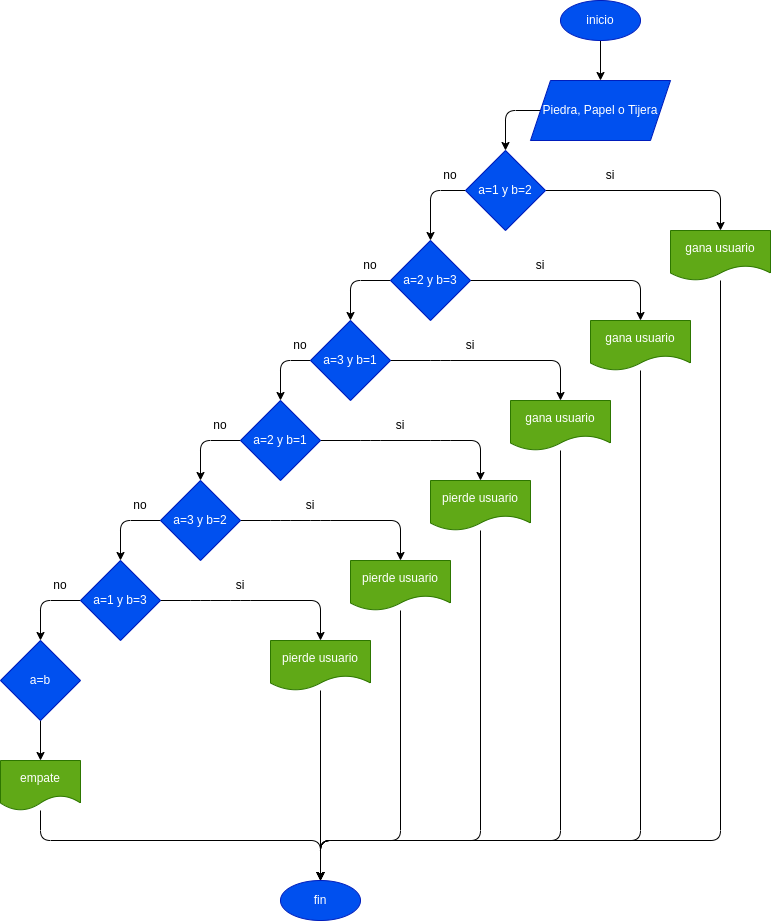

The diagram above was exported from draw.io. Its source (the exported page's mxGraphModel, read from the mxfile embedded in the PNG):
<mxGraphModel dx="651" dy="415" grid="1" gridSize="10" guides="1" tooltips="1" connect="1" arrows="1" fold="1" page="1" pageScale="1" pageWidth="827" pageHeight="1169" math="0" shadow="0">
  <root>
    <mxCell id="0" />
    <mxCell id="1" parent="0" />
    <mxCell id="5" style="edgeStyle=none;html=1;entryX=0.5;entryY=0;entryDx=0;entryDy=0;" parent="1" source="6" target="8" edge="1">
      <mxGeometry relative="1" as="geometry">
        <mxPoint x="320" y="90" as="targetPoint" />
      </mxGeometry>
    </mxCell>
    <mxCell id="6" value="inicio" style="ellipse;whiteSpace=wrap;html=1;fillColor=#0050ef;strokeColor=#001DBC;fontColor=#ffffff;" parent="1" vertex="1">
      <mxGeometry x="560" width="80" height="40" as="geometry" />
    </mxCell>
    <mxCell id="7" style="edgeStyle=none;html=1;entryX=0.5;entryY=0;entryDx=0;entryDy=0;" parent="1" source="8" target="11" edge="1">
      <mxGeometry relative="1" as="geometry">
        <mxPoint x="320" y="170" as="targetPoint" />
        <Array as="points">
          <mxPoint x="505" y="110" />
        </Array>
      </mxGeometry>
    </mxCell>
    <mxCell id="8" value="Piedra, Papel o Tijera" style="shape=parallelogram;perimeter=parallelogramPerimeter;whiteSpace=wrap;html=1;fixedSize=1;fillColor=#0050ef;strokeColor=#001DBC;fontColor=#ffffff;" parent="1" vertex="1">
      <mxGeometry x="530" y="80" width="140" height="60" as="geometry" />
    </mxCell>
    <mxCell id="9" style="edgeStyle=none;html=1;" parent="1" source="11" target="14" edge="1">
      <mxGeometry relative="1" as="geometry">
        <mxPoint x="200" y="240" as="targetPoint" />
        <Array as="points">
          <mxPoint x="430" y="190" />
        </Array>
      </mxGeometry>
    </mxCell>
    <mxCell id="10" style="edgeStyle=none;html=1;" parent="1" source="11" edge="1">
      <mxGeometry relative="1" as="geometry">
        <mxPoint x="720" y="230" as="targetPoint" />
        <Array as="points">
          <mxPoint x="720" y="190" />
        </Array>
      </mxGeometry>
    </mxCell>
    <mxCell id="11" value="a=1 y b=2" style="rhombus;whiteSpace=wrap;html=1;fillColor=#0050ef;strokeColor=#001DBC;fontColor=#ffffff;" parent="1" vertex="1">
      <mxGeometry x="465" y="150" width="80" height="80" as="geometry" />
    </mxCell>
    <mxCell id="12" style="edgeStyle=none;html=1;entryX=0.5;entryY=0;entryDx=0;entryDy=0;" parent="1" source="14" target="23" edge="1">
      <mxGeometry relative="1" as="geometry">
        <Array as="points">
          <mxPoint x="350" y="280" />
        </Array>
      </mxGeometry>
    </mxCell>
    <mxCell id="13" style="edgeStyle=none;html=1;" parent="1" source="14" edge="1">
      <mxGeometry relative="1" as="geometry">
        <mxPoint x="640" y="320" as="targetPoint" />
        <Array as="points">
          <mxPoint x="640" y="280" />
        </Array>
      </mxGeometry>
    </mxCell>
    <mxCell id="14" value="a=2 y b=3" style="rhombus;whiteSpace=wrap;html=1;fillColor=#0050ef;strokeColor=#001DBC;fontColor=#ffffff;" parent="1" vertex="1">
      <mxGeometry x="390" y="240" width="80" height="80" as="geometry" />
    </mxCell>
    <mxCell id="15" style="edgeStyle=none;html=1;entryX=0.5;entryY=0;entryDx=0;entryDy=0;" parent="1" source="17" target="20" edge="1">
      <mxGeometry relative="1" as="geometry">
        <Array as="points">
          <mxPoint x="200" y="440" />
        </Array>
      </mxGeometry>
    </mxCell>
    <mxCell id="16" style="edgeStyle=none;html=1;" parent="1" source="17" edge="1">
      <mxGeometry relative="1" as="geometry">
        <mxPoint x="480" y="480" as="targetPoint" />
        <Array as="points">
          <mxPoint x="370" y="440" />
          <mxPoint x="440" y="440" />
          <mxPoint x="480" y="440" />
        </Array>
      </mxGeometry>
    </mxCell>
    <mxCell id="17" value="a=2 y b=1" style="rhombus;whiteSpace=wrap;html=1;fillColor=#0050ef;strokeColor=#001DBC;fontColor=#ffffff;" parent="1" vertex="1">
      <mxGeometry x="240" y="400" width="80" height="80" as="geometry" />
    </mxCell>
    <mxCell id="18" style="edgeStyle=none;html=1;entryX=0.5;entryY=0;entryDx=0;entryDy=0;" parent="1" source="20" target="26" edge="1">
      <mxGeometry relative="1" as="geometry">
        <Array as="points">
          <mxPoint x="120" y="520" />
        </Array>
      </mxGeometry>
    </mxCell>
    <mxCell id="19" style="edgeStyle=none;html=1;" parent="1" source="20" edge="1">
      <mxGeometry relative="1" as="geometry">
        <mxPoint x="400" y="560" as="targetPoint" />
        <Array as="points">
          <mxPoint x="280" y="520" />
          <mxPoint x="320" y="520" />
          <mxPoint x="400" y="520" />
        </Array>
      </mxGeometry>
    </mxCell>
    <mxCell id="20" value="a=3 y b=2" style="rhombus;whiteSpace=wrap;html=1;fillColor=#0050ef;strokeColor=#001DBC;fontColor=#ffffff;" parent="1" vertex="1">
      <mxGeometry x="160" y="480" width="80" height="80" as="geometry" />
    </mxCell>
    <mxCell id="21" style="edgeStyle=none;html=1;entryX=0.5;entryY=0;entryDx=0;entryDy=0;" parent="1" source="23" target="17" edge="1">
      <mxGeometry relative="1" as="geometry">
        <Array as="points">
          <mxPoint x="280" y="360" />
        </Array>
      </mxGeometry>
    </mxCell>
    <mxCell id="22" style="edgeStyle=none;html=1;" parent="1" source="23" edge="1">
      <mxGeometry relative="1" as="geometry">
        <mxPoint x="560" y="400" as="targetPoint" />
        <Array as="points">
          <mxPoint x="440" y="360" />
          <mxPoint x="560" y="360" />
        </Array>
      </mxGeometry>
    </mxCell>
    <mxCell id="23" value="a=3 y b=1" style="rhombus;whiteSpace=wrap;html=1;fillColor=#0050ef;strokeColor=#001DBC;fontColor=#ffffff;" parent="1" vertex="1">
      <mxGeometry x="310" y="320" width="80" height="80" as="geometry" />
    </mxCell>
    <mxCell id="24" style="edgeStyle=none;html=1;entryX=0.5;entryY=0;entryDx=0;entryDy=0;" parent="1" source="26" target="28" edge="1">
      <mxGeometry relative="1" as="geometry">
        <Array as="points">
          <mxPoint x="40" y="600" />
        </Array>
      </mxGeometry>
    </mxCell>
    <mxCell id="25" style="edgeStyle=none;html=1;" parent="1" source="26" edge="1">
      <mxGeometry relative="1" as="geometry">
        <mxPoint x="320" y="640" as="targetPoint" />
        <Array as="points">
          <mxPoint x="200" y="600" />
          <mxPoint x="240" y="600" />
          <mxPoint x="320" y="600" />
        </Array>
      </mxGeometry>
    </mxCell>
    <mxCell id="26" value="a=1 y b=3" style="rhombus;whiteSpace=wrap;html=1;fillColor=#0050ef;strokeColor=#001DBC;fontColor=#ffffff;" parent="1" vertex="1">
      <mxGeometry x="80" y="560" width="80" height="80" as="geometry" />
    </mxCell>
    <mxCell id="27" style="edgeStyle=none;html=1;" parent="1" source="28" edge="1">
      <mxGeometry relative="1" as="geometry">
        <mxPoint x="40" y="760" as="targetPoint" />
      </mxGeometry>
    </mxCell>
    <mxCell id="28" value="a=b" style="rhombus;whiteSpace=wrap;html=1;fillColor=#0050ef;strokeColor=#001DBC;fontColor=#ffffff;" parent="1" vertex="1">
      <mxGeometry y="640" width="80" height="80" as="geometry" />
    </mxCell>
    <mxCell id="29" style="edgeStyle=none;html=1;" parent="1" source="30" edge="1">
      <mxGeometry relative="1" as="geometry">
        <mxPoint x="320" y="880" as="targetPoint" />
        <Array as="points">
          <mxPoint x="40" y="840" />
          <mxPoint x="320" y="840" />
        </Array>
      </mxGeometry>
    </mxCell>
    <mxCell id="30" value="empate" style="shape=document;whiteSpace=wrap;html=1;boundedLbl=1;strokeColor=#2D7600;fillColor=#60a917;fontColor=#ffffff;" parent="1" vertex="1">
      <mxGeometry y="760" width="80" height="50" as="geometry" />
    </mxCell>
    <mxCell id="31" value="fin" style="ellipse;whiteSpace=wrap;html=1;strokeColor=#001DBC;fillColor=#0050ef;fontColor=#ffffff;" parent="1" vertex="1">
      <mxGeometry x="280" y="880" width="80" height="40" as="geometry" />
    </mxCell>
    <mxCell id="32" style="edgeStyle=none;html=1;entryX=0.5;entryY=0;entryDx=0;entryDy=0;" parent="1" source="33" target="31" edge="1">
      <mxGeometry relative="1" as="geometry">
        <Array as="points">
          <mxPoint x="720" y="840" />
          <mxPoint x="320" y="840" />
        </Array>
      </mxGeometry>
    </mxCell>
    <mxCell id="33" value="gana usuario" style="shape=document;whiteSpace=wrap;html=1;boundedLbl=1;strokeColor=#2D7600;fillColor=#60a917;fontColor=#ffffff;" parent="1" vertex="1">
      <mxGeometry x="670" y="230" width="100" height="50" as="geometry" />
    </mxCell>
    <mxCell id="34" style="edgeStyle=none;html=1;" parent="1" source="35" edge="1">
      <mxGeometry relative="1" as="geometry">
        <mxPoint x="320" y="880" as="targetPoint" />
        <Array as="points">
          <mxPoint x="640" y="840" />
          <mxPoint x="320" y="840" />
        </Array>
      </mxGeometry>
    </mxCell>
    <mxCell id="35" value="gana usuario" style="shape=document;whiteSpace=wrap;html=1;boundedLbl=1;strokeColor=#2D7600;fillColor=#60a917;fontColor=#ffffff;" parent="1" vertex="1">
      <mxGeometry x="590" y="320" width="100" height="50" as="geometry" />
    </mxCell>
    <mxCell id="36" style="edgeStyle=none;html=1;entryX=0.5;entryY=0;entryDx=0;entryDy=0;" parent="1" source="37" target="31" edge="1">
      <mxGeometry relative="1" as="geometry">
        <Array as="points">
          <mxPoint x="560" y="840" />
          <mxPoint x="320" y="840" />
        </Array>
      </mxGeometry>
    </mxCell>
    <mxCell id="37" value="gana usuario" style="shape=document;whiteSpace=wrap;html=1;boundedLbl=1;strokeColor=#2D7600;fillColor=#60a917;fontColor=#ffffff;" parent="1" vertex="1">
      <mxGeometry x="510" y="400" width="100" height="50" as="geometry" />
    </mxCell>
    <mxCell id="38" style="edgeStyle=none;html=1;entryX=0.5;entryY=0;entryDx=0;entryDy=0;" parent="1" source="39" target="31" edge="1">
      <mxGeometry relative="1" as="geometry">
        <mxPoint x="320" y="870" as="targetPoint" />
        <Array as="points">
          <mxPoint x="480" y="840" />
          <mxPoint x="320" y="840" />
        </Array>
      </mxGeometry>
    </mxCell>
    <mxCell id="39" value="pierde usuario" style="shape=document;whiteSpace=wrap;html=1;boundedLbl=1;strokeColor=#2D7600;fillColor=#60a917;fontColor=#ffffff;" parent="1" vertex="1">
      <mxGeometry x="430" y="480" width="100" height="50" as="geometry" />
    </mxCell>
    <mxCell id="40" style="edgeStyle=none;html=1;" parent="1" source="41" edge="1">
      <mxGeometry relative="1" as="geometry">
        <mxPoint x="320" y="880" as="targetPoint" />
        <Array as="points">
          <mxPoint x="400" y="840" />
          <mxPoint x="320" y="840" />
        </Array>
      </mxGeometry>
    </mxCell>
    <mxCell id="41" value="pierde usuario" style="shape=document;whiteSpace=wrap;html=1;boundedLbl=1;strokeColor=#2D7600;fillColor=#60a917;fontColor=#ffffff;" parent="1" vertex="1">
      <mxGeometry x="350" y="560" width="100" height="50" as="geometry" />
    </mxCell>
    <mxCell id="42" style="edgeStyle=none;html=1;entryX=0.5;entryY=0;entryDx=0;entryDy=0;" parent="1" source="43" target="31" edge="1">
      <mxGeometry relative="1" as="geometry" />
    </mxCell>
    <mxCell id="43" value="pierde usuario" style="shape=document;whiteSpace=wrap;html=1;boundedLbl=1;strokeColor=#2D7600;fillColor=#60a917;fontColor=#ffffff;" parent="1" vertex="1">
      <mxGeometry x="270" y="640" width="100" height="50" as="geometry" />
    </mxCell>
    <mxCell id="44" value="si" style="text;strokeColor=none;align=center;fillColor=none;html=1;verticalAlign=middle;whiteSpace=wrap;rounded=0;" parent="1" vertex="1">
      <mxGeometry x="580" y="160" width="60" height="30" as="geometry" />
    </mxCell>
    <mxCell id="45" value="si" style="text;strokeColor=none;align=center;fillColor=none;html=1;verticalAlign=middle;whiteSpace=wrap;rounded=0;" parent="1" vertex="1">
      <mxGeometry x="510" y="250" width="60" height="30" as="geometry" />
    </mxCell>
    <mxCell id="46" value="si" style="text;strokeColor=none;align=center;fillColor=none;html=1;verticalAlign=middle;whiteSpace=wrap;rounded=0;" parent="1" vertex="1">
      <mxGeometry x="440" y="330" width="60" height="30" as="geometry" />
    </mxCell>
    <mxCell id="47" value="si" style="text;strokeColor=none;align=center;fillColor=none;html=1;verticalAlign=middle;whiteSpace=wrap;rounded=0;" parent="1" vertex="1">
      <mxGeometry x="370" y="410" width="60" height="30" as="geometry" />
    </mxCell>
    <mxCell id="48" value="si" style="text;strokeColor=none;align=center;fillColor=none;html=1;verticalAlign=middle;whiteSpace=wrap;rounded=0;" parent="1" vertex="1">
      <mxGeometry x="280" y="490" width="60" height="30" as="geometry" />
    </mxCell>
    <mxCell id="49" value="si" style="text;strokeColor=none;align=center;fillColor=none;html=1;verticalAlign=middle;whiteSpace=wrap;rounded=0;" parent="1" vertex="1">
      <mxGeometry x="210" y="570" width="60" height="30" as="geometry" />
    </mxCell>
    <mxCell id="50" value="no" style="text;strokeColor=none;align=center;fillColor=none;html=1;verticalAlign=middle;whiteSpace=wrap;rounded=0;" parent="1" vertex="1">
      <mxGeometry x="40" y="570" width="40" height="30" as="geometry" />
    </mxCell>
    <mxCell id="51" value="no" style="text;strokeColor=none;align=center;fillColor=none;html=1;verticalAlign=middle;whiteSpace=wrap;rounded=0;" parent="1" vertex="1">
      <mxGeometry x="120" y="490" width="40" height="30" as="geometry" />
    </mxCell>
    <mxCell id="52" value="no" style="text;strokeColor=none;align=center;fillColor=none;html=1;verticalAlign=middle;whiteSpace=wrap;rounded=0;" parent="1" vertex="1">
      <mxGeometry x="200" y="410" width="40" height="30" as="geometry" />
    </mxCell>
    <mxCell id="53" value="no" style="text;strokeColor=none;align=center;fillColor=none;html=1;verticalAlign=middle;whiteSpace=wrap;rounded=0;" parent="1" vertex="1">
      <mxGeometry x="280" y="330" width="40" height="30" as="geometry" />
    </mxCell>
    <mxCell id="54" value="no" style="text;strokeColor=none;align=center;fillColor=none;html=1;verticalAlign=middle;whiteSpace=wrap;rounded=0;" parent="1" vertex="1">
      <mxGeometry x="350" y="250" width="40" height="30" as="geometry" />
    </mxCell>
    <mxCell id="55" value="no" style="text;strokeColor=none;align=center;fillColor=none;html=1;verticalAlign=middle;whiteSpace=wrap;rounded=0;" parent="1" vertex="1">
      <mxGeometry x="430" y="160" width="40" height="30" as="geometry" />
    </mxCell>
  </root>
</mxGraphModel>